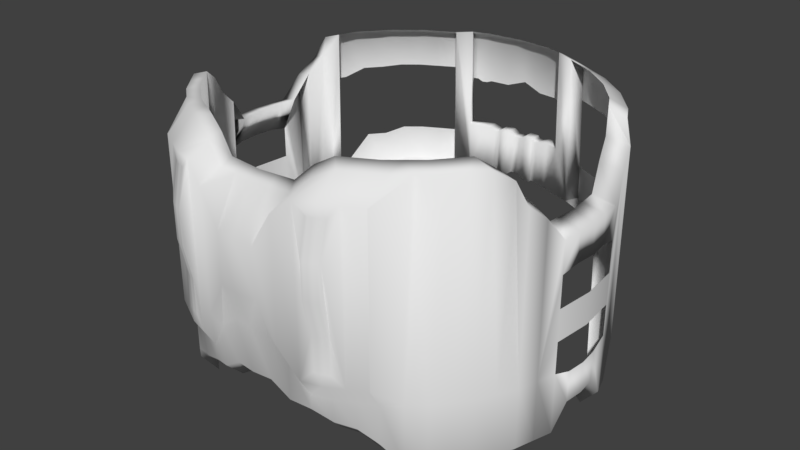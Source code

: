 # Source: chestv1_smooth.blend  (saved by Blender 2.79.0; exported with 4.5.12 LTS)
import bpy
from mathutils import Matrix  # noqa: F401  (used for matrix-valued properties, if any)

bpy.ops.wm.read_factory_settings(use_empty=True)
scene = bpy.context.scene
scene.name = 'Scene'

# ---- collections
col_collection_1 = bpy.data.collections.new('Collection 1'); scene.collection.children.link(col_collection_1)

# ---- world
world_world = bpy.data.worlds.new('World'); scene.world = world_world
world_world.color = (0.05088, 0.05088, 0.05088)
world_world.use_sun_shadow = False
world_world.sun_shadow_jitter_overblur = 0.0
world_world.cycles.sampling_method = 'MANUAL'

# ---- meshes
me_cylinder = bpy.data.meshes.new('Cylinder')
me_cylinder.from_pydata([(-0.0001415, 0.9991, -0.05218), (0.1949, 0.9208, 0.222), (0.3825, 0.8639, 0.3638), (0.5554, 0.7715, 0.3638), (0.707, 0.6471, 0.3638), (0.8313, 0.4956, 0.3638), (0.9237, 0.3227, 0.3638), (0.9806, 0.1351, 0.3638), (0.9999, -0.05998, 0.3954), (0.9806, -0.2551, 0.3638), (0.9237, -0.4427, 0.3638), (0.8313, -0.6156, 0.3638), (0.707, -0.7671, 0.1901), (0.5554, -0.8915, 0.1401), (0.3825, -0.9839, 0.1407), (-0.3828, -0.9839, 0.1407), (-0.5557, -0.8915, 0.1401), (-0.7072, -0.7671, 0.1901), (-0.8316, -0.6156, 0.3638), (-0.924, -0.4427, 0.3638), (-0.9809, -0.2551, 0.3638), (-1.0, -0.05998, 0.3954), (-0.9809, 0.1351, 0.3638), (-0.924, 0.3227, 0.3638), (-0.8316, 0.4956, 0.3638), (-0.7072, 0.6471, 0.3638), (-0.5557, 0.7715, 0.3638), (-0.3828, 0.8639, 0.3638), (-0.1952, 0.9208, 0.222), (-0.09769, 0.9895, -0.05218), (-0.3436, 0.9349, 0.2114), (-0.419, 0.9037, 0.2114), (-0.5577, 0.8289, 0.2684), (-0.7694, 0.5714, 0.3638), (-0.8778, 0.4091, 0.3638), (-0.9525, 0.2289, 0.3638), (-0.9905, 0.03756, 0.3954), (-0.9905, -0.1575, 0.3954), (-0.9525, -0.3489, 0.3638), (-0.8778, -0.5291, 0.3638), (-0.7694, -0.6913, 0.1901), (-0.6315, -0.8293, 0.1401), (-0.4693, -0.9377, 0.1401), (-0.289, -1.013, 0.1326), (0.2887, -1.013, 0.1326), (0.469, -0.9377, 0.1401), (0.6312, -0.8293, 0.1401), (0.7691, -0.6913, 0.1901), (0.8775, -0.5291, 0.3638), (0.9522, -0.3489, 0.3638), (0.9903, -0.1575, 0.3954), (0.9903, 0.03756, 0.3954), (0.9522, 0.2289, 0.3638), (0.8775, 0.4091, 0.3638), (0.7691, 0.5714, 0.3638), (0.5575, 0.8289, 0.2684), (0.4187, 0.9037, 0.2114), (0.3433, 0.9349, 0.2114), (0.0974, 0.9895, -0.05218), (0.0974, 0.9895, -0.2977), (0.1949, 0.9799, -0.4606), (0.0974, 0.9304, 0.3563), (-0.0001415, 0.94, 0.3563), (0.3433, 0.9349, -0.4838), (0.3825, 0.923, -0.5408), (0.2887, 0.8923, 0.4399), (0.1949, 0.9208, 0.419), (0.4187, 0.9037, -0.4838), (0.5554, 0.8306, -0.5408), (0.469, 0.8177, 0.4957), (0.3825, 0.8639, 0.4759), (0.5575, 0.8289, -0.5408), (0.707, 0.5889, -0.6362), (0.6312, 0.7093, 0.6686), (0.5554, 0.7715, 0.5603), (0.7691, 0.5131, -0.6362), (0.8313, 0.4373, -0.6362), (0.7691, 0.5714, 0.6686), (0.707, 0.6471, 0.6686), (0.8775, 0.3509, -0.5762), (0.9237, 0.3227, -0.4709), (0.8775, 0.4091, 0.6686), (0.8313, 0.4956, 0.6686), (0.9522, 0.2289, -0.3941), (0.9806, 0.1351, -0.2757), (0.9522, 0.2289, 0.6686), (0.9237, 0.3227, 0.6686), (0.9903, 0.03756, -0.2757), (0.9999, -0.05998, -0.2757), (0.9903, 0.03756, 0.5538), (0.9806, 0.1351, 0.6686), (0.9903, -0.1575, -0.2757), (0.9806, -0.2551, -0.2757), (0.9903, -0.1575, 0.5538), (0.9999, -0.05998, 0.5538), (0.9522, -0.3489, -0.3941), (0.9237, -0.4427, -0.4709), (0.9522, -0.3489, 0.6686), (0.9806, -0.2551, 0.6686), (0.8775, -0.4788, -0.5762), (0.8313, -0.5653, -0.5802), (0.8775, -0.5291, 0.4789), (0.9237, -0.4427, 0.4789), (0.7691, -0.641, -0.5802), (0.707, -0.7168, -0.5802), (0.6312, -0.779, -0.5802), (0.5554, -0.8412, -0.5802), (0.469, -0.8874, -0.5802), (0.3825, -0.9336, -0.5802), (0.2887, -0.962, -0.5932), (0.1949, -0.9905, -0.5932), (0.0974, -1.0, -0.5932), (-0.0001418, -1.01, -0.5932), (-0.09769, -1.0, -0.5932), (-0.1952, -0.9905, -0.5932), (-0.289, -0.962, -0.5932), (-0.3828, -0.9336, -0.5802), (-0.4693, -0.8874, -0.5802), (-0.5557, -0.8411, -0.5802), (-0.6315, -0.779, -0.5802), (-0.7072, -0.7168, -0.5802), (-0.7694, -0.641, -0.5802), (-0.8316, -0.5653, -0.5802), (-0.8778, -0.4788, -0.5762), (-0.924, -0.4427, -0.4709), (-0.8778, -0.5291, 0.4789), (-0.9525, -0.3489, -0.3941), (-0.9809, -0.2551, -0.2757), (-0.9525, -0.3489, 0.6686), (-0.924, -0.4427, 0.4789), (-0.9905, -0.1575, -0.2757), (-1.0, -0.05998, -0.2757), (-0.9905, -0.1575, 0.5538), (-0.9809, -0.2551, 0.6686), (-0.9905, 0.03756, -0.2757), (-0.9809, 0.1351, -0.2757), (-0.9905, 0.03756, 0.5538), (-1.0, -0.05998, 0.5538), (-0.9525, 0.2289, -0.3941), (-0.924, 0.3227, -0.4709), (-0.9525, 0.2289, 0.6686), (-0.9809, 0.1351, 0.6686), (-0.8778, 0.3509, -0.5762), (-0.8316, 0.4373, -0.6362), (-0.8778, 0.4091, 0.6686), (-0.924, 0.3227, 0.6686), (-0.7694, 0.5131, -0.6362), (-0.7072, 0.5889, -0.6362), (-0.7694, 0.5714, 0.6686), (-0.8316, 0.4956, 0.6686), (-0.5577, 0.8289, -0.5408), (-0.5557, 0.8306, -0.5408), (-0.6315, 0.7093, 0.6686), (-0.7072, 0.6471, 0.6686), (-0.419, 0.9037, -0.4838), (-0.3828, 0.923, -0.5408), (-0.4693, 0.8177, 0.4957), (-0.5557, 0.7715, 0.5603), (-0.3436, 0.9349, -0.4838), (-0.1952, 0.9799, -0.4606), (-0.289, 0.8923, 0.4399), (-0.3828, 0.8639, 0.4759), (-0.09769, 0.9895, -0.2977), (-0.0001415, 0.9991, -0.2977), (-0.09769, 0.9304, 0.3563), (-0.1952, 0.9208, 0.419), (0.08692, 0.8239, -0.5394), (0.174, 0.8154, -0.5394), (0.08966, 0.8518, 0.4318), (-0.0001416, 0.8606, 0.4318), (0.2577, 0.79, -0.6196), (0.3414, 0.7646, -0.6675), (0.2658, 0.8167, 0.5181), (0.1795, 0.8429, 0.4965), (0.4185, 0.7233, -0.6675), (0.4957, 0.6821, -0.6675), (0.4317, 0.748, 0.5756), (0.3522, 0.7906, 0.5552), (0.5633, 0.6266, -0.6675), (0.6309, 0.5711, -0.6675), (0.5811, 0.6482, 0.7539), (0.5113, 0.7055, 0.6423), (0.6864, 0.5035, -0.6675), (0.7419, 0.4359, -0.6675), (0.7081, 0.5212, 0.7539), (0.6508, 0.591, 0.7539), (0.7832, 0.3587, -0.6076), (0.8244, 0.2816, -0.5022), (0.8079, 0.3719, 0.7539), (0.7653, 0.4515, 0.7539), (0.8498, 0.1978, -0.4255), (0.8752, 0.1141, -0.307), (0.8766, 0.206, 0.7539), (0.8504, 0.2923, 0.7539), (0.8838, 0.02707, -0.307), (0.8923, -0.05998, -0.307), (0.9116, 0.02982, 0.6355), (0.9028, 0.1196, 0.7539), (0.8838, -0.147, -0.307), (0.8752, -0.2341, -0.307), (0.9116, -0.1498, 0.6355), (0.9205, -0.05998, 0.6355), (0.8498, -0.3178, -0.4255), (0.8244, -0.4015, -0.5022), (0.8766, -0.3259, 0.7103), (0.9028, -0.2396, 0.7539), (0.7832, -0.4787, -0.6076), (0.7419, -0.5558, -0.6115), (0.8079, -0.4919, 0.5563), (0.8504, -0.4123, 0.7103), (0.6864, -0.6234, -0.6115), (0.6309, -0.6911, -0.6115), (0.7081, -0.6412, 0.1879), (0.7653, -0.5714, 0.3617), (0.5633, -0.7466, -0.6115), (0.4957, -0.8021, -0.6115), (0.5811, -0.7682, 0.1379), (0.6508, -0.711, 0.1879), (0.4185, -0.8433, -0.6115), (0.3414, -0.8845, -0.6115), (0.4317, -0.868, 0.1379), (0.5113, -0.8254, 0.1379), (0.2577, -0.9099, -0.6246), (0.174, -0.9353, -0.6246), (0.2658, -0.9367, 0.1386), (0.3522, -0.9105, 0.1386), (0.08692, -0.9439, -0.6246), (-0.0001418, -0.9525, -0.6246), (-0.0872, -0.9439, -0.6246), (-0.1743, -0.9353, -0.6246), (-0.258, -0.9099, -0.6246), (-0.3417, -0.8845, -0.6115), (-0.2661, -0.9367, 0.1386), (-0.4188, -0.8433, -0.6115), (-0.496, -0.8021, -0.6115), (-0.432, -0.868, 0.1379), (-0.3524, -0.9105, 0.1386), (-0.5636, -0.7466, -0.6115), (-0.6312, -0.6911, -0.6115), (-0.5814, -0.7682, 0.1379), (-0.5116, -0.8254, 0.1379), (-0.6867, -0.6234, -0.6115), (-0.7422, -0.5558, -0.6115), (-0.7084, -0.6412, 0.1879), (-0.6511, -0.711, 0.1879), (-0.7835, -0.4787, -0.6076), (-0.8247, -0.4015, -0.5022), (-0.8081, -0.4919, 0.5563), (-0.7656, -0.5714, 0.3617), (-0.8501, -0.3178, -0.4255), (-0.8755, -0.2341, -0.307), (-0.8769, -0.3259, 0.7103), (-0.8507, -0.4123, 0.7103), (-0.884, -0.147, -0.307), (-0.8926, -0.05998, -0.307), (-0.9119, -0.1498, 0.6355), (-0.9031, -0.2396, 0.7539), (-0.884, 0.02708, -0.307), (-0.8755, 0.1141, -0.307), (-0.9119, 0.02982, 0.6355), (-0.9208, -0.05998, 0.6355), (-0.8501, 0.1978, -0.4255), (-0.8247, 0.2816, -0.5022), (-0.8769, 0.206, 0.7539), (-0.9031, 0.1196, 0.7539), (-0.7835, 0.3587, -0.6076), (-0.7422, 0.4359, -0.6675), (-0.8081, 0.3719, 0.7539), (-0.8507, 0.2923, 0.7539), (-0.6867, 0.5035, -0.6675), (-0.6312, 0.5711, -0.6675), (-0.7084, 0.5212, 0.7539), (-0.7656, 0.4515, 0.7539), (-0.5636, 0.6266, -0.6675), (-0.496, 0.6821, -0.6675), (-0.5814, 0.6482, 0.7539), (-0.6511, 0.591, 0.7539), (-0.4188, 0.7233, -0.6675), (-0.3417, 0.7646, -0.6675), (-0.432, 0.748, 0.5756), (-0.5116, 0.7055, 0.6423), (-0.258, 0.79, -0.6196), (-0.1743, 0.8154, -0.5394), (-0.2661, 0.8167, 0.5181), (-0.3524, 0.7906, 0.5552), (-0.0872, 0.8239, -0.5394), (-0.0001416, 0.8325, -0.5394), (-0.08994, 0.8518, 0.4318), (-0.1797, 0.8429, 0.4965), (0.0974, 0.8721, -0.5081), (0.1949, 0.8625, -0.5081), (0.2887, 0.8341, -0.5882), (0.3825, 0.8056, -0.6362), (0.469, 0.7594, -0.6362), (0.5554, 0.7132, -0.6362), (-0.6315, 0.651, -0.6362), (-0.5557, 0.7132, -0.6362), (-0.4693, 0.7594, -0.6362), (-0.3828, 0.8056, -0.6362), (-0.289, 0.8341, -0.5882), (-0.1952, 0.8625, -0.5081), (-0.09769, 0.8721, -0.5081), (-0.0001415, 0.8817, -0.5081), (0.6312, 0.651, -0.6362), (-0.09769, 0.9304, 0.1369), (-0.0001415, 0.94, 0.1369), (-0.1952, 0.9799, 0.1266), (-0.289, 0.8923, 0.3638), (-0.3828, 0.923, 0.2684), (-0.4693, 0.8177, 0.3638), (-0.5557, 0.8306, 0.2684), (-0.6315, 0.7093, 0.3638), (0.5554, 0.8306, 0.2684), (0.6312, 0.7093, 0.3638), (0.469, 0.8177, 0.3638), (0.3825, 0.923, 0.2684), (0.2887, 0.8923, 0.3638), (0.1949, 0.9799, 0.1266), (0.0974, 0.9304, 0.1369), (-0.289, 0.9514, 0.2684), (-0.289, 0.9514, -0.5408), (-0.4693, 0.8768, 0.2684), (-0.4693, 0.8768, -0.5408), (0.469, 0.8768, 0.2684), (0.469, 0.8768, -0.5408), (0.2887, 0.9514, 0.2684), (0.2887, 0.9514, -0.5408), (0.3825, 0.923, -0.4838), (-0.3828, 0.923, -0.4838), (-0.3828, 0.923, 0.2114), (0.3825, 0.923, 0.2114), (0.3825, 0.9609, -0.1362), (-0.3828, 0.9609, -0.1362), (-0.3436, 0.9728, -0.1362), (-0.419, 0.9415, -0.1362), (0.4187, 0.9415, -0.1362), (0.3433, 0.9728, -0.1362), (0.3629, 0.9289, -0.4838), (-0.4009, 0.9133, -0.4838), (0.4006, 0.9133, -0.4838), (-0.3632, 0.9289, -0.4838), (-0.3632, 0.9289, 0.2114), (-0.4009, 0.9133, 0.2114), (0.4006, 0.9133, 0.2114), (0.3629, 0.9289, 0.2114), (0.3629, 0.9668, -0.1362), (0.4006, 0.9512, -0.1362), (-0.4009, 0.9512, -0.1362), (-0.3632, 0.9668, -0.1362), (0.3825, 0.9609, -0.31), (-0.3828, 0.9609, -0.31), (-0.3436, 0.9728, -0.31), (-0.419, 0.9415, -0.31), (0.4187, 0.9415, -0.31), (0.3433, 0.9728, -0.31), (0.3727, 0.926, -0.4838), (-0.3919, 0.9182, -0.4838), (0.4097, 0.9085, -0.4838), (-0.3534, 0.9319, -0.4838), (-0.3534, 0.9319, 0.2114), (-0.3919, 0.9182, 0.2114), (0.4097, 0.9085, 0.2114), (0.3727, 0.926, 0.2114), (0.3825, 0.923, 0.03762), (-0.3828, 0.923, 0.03762), (-0.3436, 0.9349, 0.03762), (-0.419, 0.9037, 0.03762), (0.4187, 0.9037, 0.03762), (0.3433, 0.9349, 0.03762), (0.3531, 0.9319, -0.4838), (-0.41, 0.9085, -0.4838), (0.3916, 0.9182, -0.4838), (-0.373, 0.926, -0.4838), (-0.373, 0.926, 0.2114), (-0.41, 0.9085, 0.2114), (0.3916, 0.9182, 0.2114), (0.3531, 0.9319, 0.2114), (0.3727, 0.9639, -0.1362), (0.3531, 0.9698, -0.1362), (0.3629, 0.9668, -0.31), (0.3629, 0.9289, 0.03762), (0.4097, 0.9464, -0.1362), (0.3916, 0.956, -0.1362), (0.4006, 0.9512, -0.31), (0.4006, 0.9133, 0.03762), (-0.3919, 0.956, -0.1362), (-0.41, 0.9464, -0.1362), (-0.4009, 0.9512, -0.31), (-0.4009, 0.9133, 0.03762), (-0.3534, 0.9698, -0.1362), (-0.373, 0.9639, -0.1362), (-0.3632, 0.9668, -0.31), (-0.3632, 0.9289, 0.03762), (-0.373, 0.926, 0.03762), (-0.373, 0.9639, -0.31), (-0.3534, 0.9698, -0.31), (-0.41, 0.9085, 0.03762), (-0.41, 0.9464, -0.31), (-0.3919, 0.956, -0.31), (0.3916, 0.9182, 0.03762), (0.3916, 0.956, -0.31), (0.4097, 0.9464, -0.31), (0.3531, 0.9319, 0.03762), (0.3531, 0.9698, -0.31), (0.3727, 0.9639, -0.31), (0.3727, 0.926, 0.03762), (0.4097, 0.9085, 0.03762), (-0.3919, 0.9182, 0.03762), (-0.3534, 0.9319, 0.03762), (0.9806, 0.1351, 0.04405), (0.9999, -0.05998, 0.04405), (0.9806, -0.2551, 0.04405), (-0.9809, -0.2551, 0.04405), (-1.0, -0.05998, 0.04405), (-0.9809, 0.1351, 0.04405), (0.9806, 0.1351, -0.1158), (0.9999, -0.05998, -0.1321), (0.9806, -0.2551, -0.1158), (-0.9809, -0.2551, -0.1158), (-1.0, -0.05998, -0.1321), (-0.9809, 0.1351, -0.1158), (-0.9905, 0.03756, -0.1321), (-0.9905, -0.1575, -0.1321), (0.9903, -0.1575, -0.1321), (0.9903, 0.03756, -0.1321), (0.9806, 0.1351, 0.2039), (0.9999, -0.05998, 0.2039), (0.9806, -0.2551, 0.2039), (-0.9809, -0.2551, 0.2039), (-1.0, -0.05998, 0.2039), (-0.9809, 0.1351, 0.2039), (0.2418, -0.9762, -0.5932), (0.1949, -1.016, -0.1147), (-0.0001418, -1.036, -0.09261), (-0.1952, -1.016, -0.1147), (-0.2421, -0.9762, -0.5932), (-0.289, -0.9872, -0.1147), (-0.09769, -1.025, -0.1147), (0.0974, -1.025, -0.1147), (0.2887, -0.9872, -0.1147), (0.1302, -1.021, -0.1017), (0.04863, -1.03, -0.1147), (-0.04891, -1.03, -0.1147), (-0.1305, -1.021, -0.1017), (0.2184, -0.9834, -0.5932), (0.1949, -1.003, -0.3487), (-0.0001418, -1.022, -0.3835), (-0.1952, -1.003, -0.3487), (-0.2656, -0.9691, -0.5932), (-0.289, -0.9746, -0.354), (-0.09769, -1.013, -0.3487), (0.0974, -1.013, -0.3487), (0.2887, -0.9746, -0.354), (0.2653, -0.9691, -0.5932), (0.1949, -1.028, 0.1245), (-0.0001418, -1.046, 0.1025), (-0.1952, -1.028, 0.1245), (-0.2187, -0.9834, -0.5932), (-0.09769, -1.038, 0.1245), (0.0974, -1.038, 0.1245), (0.2418, -0.9888, -0.3404), (0.1085, -1.023, -0.1017), (0.1706, -1.018, -0.1147), (0.1302, -1.032, 0.1115), (0.01974, -1.034, -0.09261), (0.07302, -1.028, -0.1147), (0.04863, -1.043, 0.1245), (-0.0733, -1.028, -0.1147), (-0.02002, -1.034, -0.09261), (-0.04891, -1.043, 0.1245), (-0.1708, -1.018, -0.1147), (-0.1088, -1.023, -0.1017), (-0.1305, -1.032, 0.1115), (-0.2421, -0.9888, -0.3404), (-0.2187, -0.9959, -0.3404), (-0.2656, -0.9817, -0.354), (-0.1088, -1.035, 0.1115), (-0.02002, -1.044, 0.1025), (0.07302, -1.04, 0.1245), (0.1706, -1.031, 0.1245), (0.2653, -0.9817, -0.354), (0.2184, -0.9959, -0.3404), (0.1085, -1.035, 0.1115), (0.01974, -1.044, 0.1025), (-0.0733, -1.04, 0.1245), (-0.1708, -1.031, 0.1245), (0.8775, -0.504, -0.1062), (0.8313, -0.5778, -0.3442), (0.707, -0.7294, -0.3876), (0.5554, -0.8537, -0.4001), (0.3825, -0.9461, -0.4), (0.469, -0.8999, -0.4001), (0.6312, -0.7915, -0.4001), (0.7691, -0.6536, -0.3876), (0.8775, -0.4914, -0.3412), (0.8313, -0.603, 0.1278), (0.707, -0.7545, -0.002486), (0.5554, -0.8789, -0.04), (0.3825, -0.9713, -0.03949), (0.469, -0.9251, -0.04), (0.6312, -0.8167, -0.04), (0.7691, -0.6787, -0.002486), (0.8775, -0.5165, 0.1288), (-0.8778, -0.504, -0.1062), (-0.3828, -0.9461, -0.4), (-0.5557, -0.8537, -0.4001), (-0.7072, -0.7294, -0.3876), (-0.8316, -0.5778, -0.3442), (-0.8778, -0.4914, -0.3412), (-0.7694, -0.6536, -0.3876), (-0.6315, -0.7915, -0.4001), (-0.4693, -0.8999, -0.4001), (-0.3828, -0.9713, -0.03949), (-0.5557, -0.8789, -0.04), (-0.7072, -0.7545, -0.002486), (-0.8316, -0.603, 0.1278), (-0.8778, -0.5165, 0.1288), (-0.7694, -0.6787, -0.002486), (-0.6315, -0.8167, -0.04), (-0.4693, -0.9251, -0.04), (0.1949, -0.9469, 0.1245), (-0.0001418, -0.9646, 0.1025), (-0.1952, -0.9469, 0.1245), (-0.09769, -0.9565, 0.1245), (0.0974, -0.9565, 0.1245), (0.1302, -0.9511, 0.1115), (0.04863, -0.9613, 0.1245), (-0.04891, -0.9613, 0.1245), (-0.1305, -0.9511, 0.1115), (-0.1088, -0.9533, 0.1115), (-0.02002, -0.9627, 0.1025), (0.07302, -0.9589, 0.1245), (0.1706, -0.9493, 0.1245), (0.1085, -0.9533, 0.1115), (0.01974, -0.9627, 0.1025), (-0.0733, -0.9589, 0.1245), (-0.1708, -0.9493, 0.1245), (0.1949, -0.9532, -0.1147), (-0.0001418, -0.9733, -0.09261), (-0.1952, -0.9532, -0.1147), (-0.2661, -0.9224, -0.1166), (-0.09769, -0.9628, -0.1147), (0.0974, -0.9628, -0.1147), (0.2658, -0.9224, -0.1166), (0.1302, -0.9588, -0.1017), (0.04863, -0.9676, -0.1147), (-0.04891, -0.9676, -0.1147), (-0.1305, -0.9588, -0.1017), (0.1085, -0.9609, -0.1017), (0.1706, -0.9556, -0.1147), (0.01974, -0.9713, -0.09261), (0.07302, -0.9652, -0.1147), (-0.0733, -0.9652, -0.1147), (-0.02002, -0.9713, -0.09261), (-0.1708, -0.9556, -0.1147), (-0.1088, -0.9609, -0.1017)], [], [(318, 61, 66, 1), (316, 65, 70, 2), (314, 69, 74, 3), (313, 73, 78, 4), (54, 77, 82, 5), (53, 81, 86, 6), (52, 85, 90, 7), (51, 89, 94, 8), (50, 93, 98, 9), (49, 97, 102, 10), (39, 125, 129, 19), (38, 128, 133, 20), (37, 132, 137, 21), (36, 136, 141, 22), (35, 140, 145, 23), (34, 144, 149, 24), (33, 148, 153, 25), (311, 152, 157, 26), (309, 156, 161, 27), (307, 160, 165, 28), (304, 164, 62, 305), (162, 29, 0, 163), (159, 306, 29, 162), (28, 165, 164, 304), (320, 319, 306, 159), (408, 359, 30, 365), (27, 161, 160, 307), (407, 360, 329, 364), (151, 310, 321, 322), (26, 157, 156, 309), (150, 32, 310, 151), (147, 25, 311, 295), (25, 153, 152, 311), (146, 33, 25, 147), (143, 24, 33, 146), (24, 149, 148, 33), (142, 34, 24, 143), (139, 23, 34, 142), (23, 145, 144, 34), (138, 35, 23, 139), (135, 420, 414, 430, 22, 35, 138), (22, 141, 140, 35), (21, 137, 136, 36), (20, 133, 132, 37), (126, 38, 20, 428, 412, 418, 127), (124, 19, 38, 126), (19, 129, 128, 38), (123, 508, 503, 516, 39, 19, 124), (18, 39, 516, 515), (40, 18, 515, 517), (17, 40, 517, 514), (41, 17, 514, 518), (16, 41, 518, 513), (13, 45, 499, 497), (46, 13, 497, 500), (12, 46, 500, 496), (47, 12, 496, 501), (11, 47, 501, 495), (96, 10, 48, 502, 486, 494, 99), (10, 102, 101, 48), (95, 49, 10, 96), (92, 417, 411, 427, 9, 49, 95), (9, 98, 97, 49), (8, 94, 93, 50), (7, 90, 89, 51), (83, 52, 7, 425, 409, 415, 84), (80, 6, 52, 83), (6, 86, 85, 52), (79, 53, 6, 80), (76, 5, 53, 79), (5, 82, 81, 53), (75, 54, 5, 76), (72, 4, 54, 75), (4, 78, 77, 54), (303, 313, 4, 72), (68, 312, 55, 71), (3, 74, 73, 313), (324, 323, 312, 68), (406, 361, 56, 367), (2, 70, 69, 314), (405, 362, 330, 363), (60, 317, 325, 326), (1, 66, 65, 316), (59, 58, 317, 60), (163, 0, 58, 59), (305, 62, 61, 318), (167, 166, 289, 290), (169, 168, 61, 62), (171, 170, 291, 292), (173, 172, 65, 66), (175, 174, 293, 294), (177, 176, 69, 70), (179, 178, 303, 72), (181, 180, 73, 74), (183, 182, 75, 76), (185, 184, 77, 78), (187, 186, 79, 80), (189, 188, 81, 82), (191, 190, 83, 84), (193, 192, 85, 86), (195, 194, 87, 88), (197, 196, 89, 90), (199, 198, 91, 92), (201, 200, 93, 94), (203, 202, 95, 96), (205, 204, 97, 98), (207, 206, 99, 100), (209, 208, 101, 102), (211, 210, 103, 104), (215, 214, 105, 106), (219, 218, 107, 108), (223, 222, 109, 453, 431, 444, 110), (227, 226, 111, 112), (229, 228, 113, 114), (231, 230, 115, 116), (234, 233, 117, 118), (238, 237, 119, 120), (242, 241, 121, 122), (246, 245, 123, 124), (250, 249, 126, 127), (252, 251, 128, 129), (254, 253, 130, 131), (256, 255, 132, 133), (258, 257, 134, 135), (260, 259, 136, 137), (262, 261, 138, 139), (264, 263, 140, 141), (266, 265, 142, 143), (268, 267, 144, 145), (270, 269, 146, 147), (272, 271, 148, 149), (274, 273, 295, 296), (276, 275, 152, 153), (278, 277, 297, 298), (280, 279, 156, 157), (282, 281, 299, 300), (284, 283, 160, 161), (286, 285, 301, 302), (288, 287, 164, 165), (166, 286, 302, 289), (168, 173, 66, 61), (170, 167, 290, 291), (172, 177, 70, 65), (174, 171, 292, 293), (176, 181, 74, 69), (178, 175, 294, 303), (180, 185, 78, 73), (182, 179, 72, 75), (184, 189, 82, 77), (186, 183, 76, 79), (188, 193, 86, 81), (190, 187, 80, 83), (192, 197, 90, 85), (194, 191, 84, 87), (196, 201, 94, 89), (198, 195, 88, 91), (200, 205, 98, 93), (202, 199, 92, 95), (204, 209, 102, 97), (206, 203, 96, 99), (210, 207, 100, 103), (214, 211, 104, 105), (218, 215, 106, 107), (222, 219, 108, 109), (226, 223, 110, 111), (48, 101, 208, 213, 11), (228, 227, 112, 113), (11, 213, 212, 47), (230, 229, 114, 457, 435, 448, 115), (47, 212, 217, 12), (233, 231, 116, 117), (12, 217, 216, 46), (237, 234, 118, 119), (221, 13, 46, 216), (241, 238, 120, 121), (221, 220, 45, 13), (245, 242, 122, 123), (247, 252, 129, 125), (249, 246, 124, 126), (251, 256, 133, 128), (253, 250, 127, 130), (255, 260, 137, 132), (257, 254, 131, 134), (259, 264, 141, 136), (261, 258, 135, 138), (263, 268, 145, 140), (265, 262, 139, 142), (267, 272, 149, 144), (269, 266, 143, 146), (271, 276, 153, 148), (273, 270, 147, 295), (275, 280, 157, 152), (277, 274, 296, 297), (279, 284, 161, 156), (281, 278, 298, 299), (283, 288, 165, 160), (285, 282, 300, 301), (287, 169, 62, 164), (59, 60, 290, 289), (326, 64, 292, 291), (324, 68, 294, 293), (150, 151, 296, 295), (322, 155, 298, 297), (320, 159, 300, 299), (162, 163, 302, 301), (163, 59, 289, 302), (60, 326, 291, 290), (64, 324, 293, 292), (68, 71, 303, 294), (151, 322, 297, 296), (155, 320, 299, 298), (159, 162, 301, 300), (0, 29, 304, 305), (29, 306, 28, 304), (306, 319, 307, 28), (319, 308, 27, 307), (308, 321, 309, 27), (321, 310, 26, 309), (310, 32, 311, 26), (32, 150, 295, 311), (55, 312, 3, 313), (71, 55, 313, 303), (312, 323, 314, 3), (323, 315, 2, 314), (315, 325, 316, 2), (325, 317, 1, 316), (317, 58, 318, 1), (58, 0, 305, 318), (158, 351, 333, 365, 30, 319, 320), (31, 366, 334, 352, 154, 322, 321), (67, 353, 335, 367, 56, 323, 324), (57, 368, 336, 354, 63, 326, 325), (63, 369, 337, 355, 327, 64, 326), (154, 370, 338, 356, 328, 155, 322), (327, 371, 339, 357, 67, 324, 64), (328, 372, 340, 358, 158, 320, 155), (30, 359, 341, 373, 329, 308, 319), (329, 360, 342, 374, 31, 321, 308), (56, 361, 343, 375, 330, 315, 323), (330, 362, 344, 376, 57, 325, 315), (404, 377, 331, 349), (403, 378, 345, 379), (402, 376, 344, 380), (401, 381, 335, 353), (400, 382, 346, 383), (399, 375, 343, 384), (398, 385, 332, 350), (397, 386, 347, 387), (396, 374, 342, 388), (395, 389, 333, 351), (394, 390, 348, 391), (393, 373, 341, 392), (390, 393, 392, 348), (332, 364, 393, 390), (364, 329, 373, 393), (372, 394, 391, 340), (328, 350, 394, 372), (350, 332, 390, 394), (358, 395, 351, 158), (340, 391, 395, 358), (391, 348, 389, 395), (386, 396, 388, 347), (334, 366, 396, 386), (366, 31, 374, 396), (370, 397, 387, 338), (154, 352, 397, 370), (352, 334, 386, 397), (356, 398, 350, 328), (338, 387, 398, 356), (387, 347, 385, 398), (382, 399, 384, 346), (331, 363, 399, 382), (363, 330, 375, 399), (371, 400, 383, 339), (327, 349, 400, 371), (349, 331, 382, 400), (357, 401, 353, 67), (339, 383, 401, 357), (383, 346, 381, 401), (378, 402, 380, 345), (336, 368, 402, 378), (368, 57, 376, 402), (369, 403, 379, 337), (63, 354, 403, 369), (354, 336, 378, 403), (355, 404, 349, 327), (337, 379, 404, 355), (379, 345, 377, 404), (377, 405, 363, 331), (345, 380, 405, 377), (380, 344, 362, 405), (381, 406, 367, 335), (346, 384, 406, 381), (384, 343, 361, 406), (385, 407, 364, 332), (347, 388, 407, 385), (388, 342, 360, 407), (389, 408, 365, 333), (348, 392, 408, 389), (392, 341, 359, 408), (421, 420, 135, 134), (419, 421, 134, 131), (428, 429, 413, 412), (422, 419, 131, 130), (418, 422, 130, 127), (426, 427, 411, 410), (423, 417, 92, 91), (201, 196, 51, 8), (253, 422, 418, 250), (416, 423, 91, 88), (257, 421, 419, 254), (425, 426, 410, 409), (258, 420, 421, 257), (424, 416, 88, 87), (254, 419, 422, 253), (415, 424, 87, 84), (429, 430, 414, 413), (245, 246, 252, 247), (251, 252, 246, 249), (261, 262, 268, 263), (267, 268, 262, 265), (265, 266, 272, 267), (271, 272, 266, 269), (269, 270, 276, 271), (275, 276, 270, 273), (273, 274, 280, 275), (279, 280, 274, 277), (277, 278, 284, 279), (283, 284, 278, 281), (281, 282, 288, 283), (287, 288, 282, 285), (285, 286, 169, 287), (168, 169, 286, 166), (166, 167, 173, 168), (172, 173, 167, 170), (170, 171, 177, 172), (176, 177, 171, 174), (174, 175, 181, 176), (180, 181, 175, 178), (178, 179, 185, 180), (184, 185, 179, 182), (182, 183, 189, 184), (188, 189, 183, 186), (186, 187, 193, 188), (192, 193, 187, 190), (202, 203, 209, 204), (208, 209, 203, 206), (200, 201, 8, 50), (205, 200, 50, 9), (196, 197, 7, 51), (264, 259, 36, 22), (259, 260, 21, 36), (260, 255, 37, 21), (255, 256, 20, 37), (49, 97, 204, 202, 95), (52, 85, 192, 190, 83), (135, 420, 258), (418, 127, 250), (35, 140, 263, 261, 138), (38, 128, 251, 249, 126), (194, 424, 415, 191), (195, 416, 424, 194), (198, 423, 416, 195), (199, 417, 423, 198), (92, 417, 199), (415, 84, 191), (457, 474, 473, 435), (114, 447, 474, 457), (448, 475, 449, 115), (435, 473, 475, 448), (471, 476, 472, 443), (437, 458, 476, 471), (450, 447, 114, 113), (468, 477, 469, 442), (433, 455, 477, 468), (446, 450, 113, 112), (465, 478, 466, 441), (438, 459, 478, 465), (451, 446, 112, 111), (462, 479, 463, 440), (432, 454, 479, 462), (445, 451, 111, 110), (44, 454, 432, 439), (453, 480, 460, 431), (109, 452, 480, 453), (444, 481, 445, 110), (431, 460, 481, 444), (456, 43, 436, 434), (461, 482, 459, 438), (440, 463, 482, 461), (464, 483, 455, 433), (441, 466, 483, 464), (467, 484, 458, 437), (442, 469, 484, 467), (470, 485, 456, 434), (443, 472, 485, 470), (220, 225, 14, 45), (14, 225, 224, 44), (43, 232, 236, 15), (15, 236, 235, 42), (42, 235, 240, 16), (16, 240, 239, 41), (41, 239, 244, 17), (17, 244, 243, 40), (40, 243, 248, 18), (39, 18, 248, 247, 125), (45, 14, 498, 499), (491, 490, 108, 107), (489, 491, 107, 106), (492, 489, 106, 105), (488, 492, 105, 104), (493, 488, 104, 103), (487, 493, 103, 100), (48, 11, 495, 502), (494, 487, 100, 99), (507, 508, 123, 122), (509, 507, 122, 121), (506, 509, 121, 120), (510, 506, 120, 119), (505, 510, 119, 118), (42, 16, 513, 519), (511, 505, 118, 117), (15, 42, 519, 512), (504, 511, 117, 116), (116, 115, 449, 504), (15, 512, 436, 43), (504, 449, 436, 512), (108, 490, 452, 109), (490, 498, 439, 452), (14, 44, 439, 498), (485, 472, 528, 536), (455, 483, 534, 521), (469, 477, 530, 527), (463, 479, 532, 525), (483, 466, 526, 534), (477, 455, 521, 530), (479, 454, 520, 532), (454, 44, 224, 520), (458, 484, 535, 523), (472, 476, 529, 528), (484, 469, 527, 535), (466, 478, 531, 526), (459, 482, 533, 524), (476, 458, 523, 529), (43, 456, 522, 232), (478, 459, 524, 531), (482, 463, 525, 533), (456, 485, 536, 522), (438, 465, 551, 542), (468, 442, 546, 553), (461, 438, 542, 548), (442, 467, 552, 546), (462, 440, 544, 549), (433, 468, 553, 538), (470, 434, 539, 554), (443, 470, 554, 547), (471, 443, 547, 555), (439, 432, 537, 543), (464, 433, 538, 550), (437, 471, 555, 541), (440, 461, 548, 544), (465, 441, 545, 551), (434, 436, 540, 539), (432, 462, 549, 537), (441, 464, 550, 545), (467, 437, 541, 552), (224, 225, 219, 222, 543), (230, 231, 236, 232, 540), (520, 224, 543, 537), (532, 520, 537, 549), (525, 532, 549, 544), (533, 525, 544, 548), (524, 533, 548, 542), (531, 524, 542, 551), (526, 531, 551, 545), (534, 526, 545, 550), (521, 534, 550, 538), (530, 521, 538, 553), (527, 530, 553, 546), (535, 527, 546, 552), (523, 535, 552, 541), (529, 523, 541, 555), (528, 529, 555, 547), (536, 528, 547, 554), (522, 536, 554, 539), (232, 522, 539, 540), (436, 449, 115, 230, 540), (452, 439, 543, 222, 109), (498, 490, 108, 219, 225, 14), (504, 512, 15, 236, 231, 116), (508, 503, 516, 39, 125, 247, 245, 123), (486, 494, 99, 206, 208, 101, 48, 502)])
me_cylinder.polygons.foreach_set('use_smooth', [True] * 492)
me_cylinder.use_remesh_preserve_volume = False
me_cylinder.use_remesh_preserve_attributes = False
me_cylinder.use_mirror_vertex_groups = False
me_cylinder.update()

# ---- objects
ob_cylinder = bpy.data.objects.new('Cylinder', me_cylinder)

# ---- transforms, parenting, visibility, modifiers, constraints
ob_cylinder.location = (0.0, 0.0, 0.0)
ob_cylinder.rotation_euler = (3.142, -0.0, 0.0)
ob_cylinder.lineart.crease_threshold = 0.0

# ---- collection membership
col_collection_1.objects.link(ob_cylinder)

# ---- scene / render settings (as saved in the file)
scene.frame_start = 1; scene.frame_end = 250; scene.frame_set(1)
scene.render.engine = 'BLENDER_EEVEE_NEXT'
scene.render.resolution_percentage = 50
scene.render.dither_intensity = 0.0
scene.cycles.use_denoising = False
scene.cycles.samples = 128
scene.cycles.sampling_pattern = 'TABULATED_SOBOL'
scene.cycles.use_adaptive_sampling = False
scene.cycles.use_light_tree = False
scene.cycles.blur_glossy = 0.0
scene.cycles.sample_clamp_indirect = 0.0
scene.view_settings.view_transform = 'Standard'
bpy.context.view_layer.update()

# ---- added for rendering (the .blend has no active camera and no usable light): camera, sun
cam_auto = bpy.data.cameras.new('AutoCamera')
cam_auto.lens = 50.0
cam_auto.sensor_width = 36.0
cam_auto.clip_end = 1000.0
ob_auto_camera = bpy.data.objects.new('AutoCamera', cam_auto)
scene.collection.objects.link(ob_auto_camera)
ob_auto_camera.location = (2.9552, -3.52299, 2.32106)
ob_auto_camera.rotation_euler = (1.09748, -7.21219e-08, 0.694738)
scene.camera = ob_auto_camera
light_auto_sun = bpy.data.lights.new('AutoSun', 'SUN')
light_auto_sun.energy = 3.0
light_auto_sun.angle = 0.0523599
ob_auto_sun = bpy.data.objects.new('AutoSun', light_auto_sun)
scene.collection.objects.link(ob_auto_sun)
ob_auto_sun.rotation_euler = (0.872665, 0.174533, 0.523599)
bpy.context.view_layer.update()
